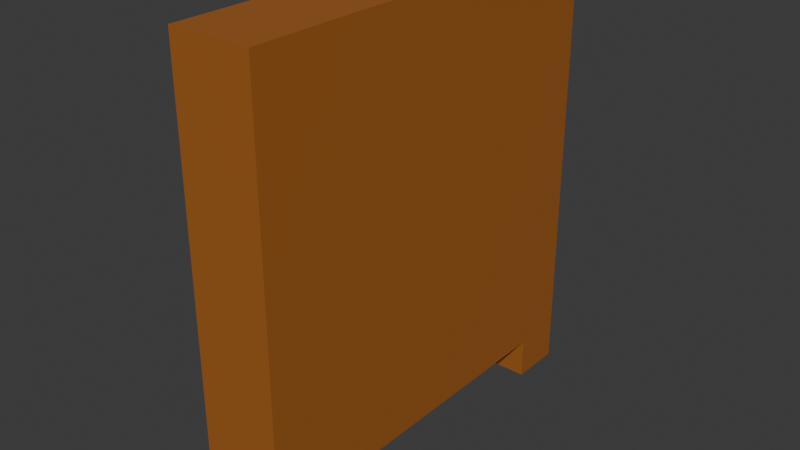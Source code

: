 # Source: board.blend  (saved by Blender 4.2.66; exported with 4.5.12 LTS)
import bpy
from mathutils import Matrix  # noqa: F401  (used for matrix-valued properties, if any)

bpy.ops.wm.read_factory_settings(use_empty=True)
scene = bpy.context.scene
scene.name = 'Scene'

# ---- collections
col_collection = bpy.data.collections.new('Collection'); scene.collection.children.link(col_collection)

# ---- materials (node trees are filled in below, after node groups)
mat_material = bpy.data.materials.new('Material')
mat_material.alpha_threshold = 0.0
mat_material.roughness = 0.5
mat_material.line_color = (0.0, 0.0, 0.0, 1.0)

# ---- material node trees
mat_material.use_nodes = True; mat_material.node_tree.nodes.clear()
_N = mat_material.node_tree.nodes; _L = mat_material.node_tree.links
n0 = _N.new('ShaderNodeOutputMaterial'); n0.name = 'Material Output'; n0.location = (300, 300)
n1 = _N.new('ShaderNodeBsdfPrincipled'); n1.name = 'Principled BSDF'; n1.location = (10, 300)
n1.inputs[0].default_value = (0.3698, 0.1196, 0.02096, 1.0)
n1.inputs[3].default_value = 1.45
_L.new(n1.outputs[0], n0.inputs[0])
n0.is_active_output = True

# ---- world
world_world = bpy.data.worlds.new('World'); scene.world = world_world
world_world.use_nodes = True; world_world.node_tree.nodes.clear()
_N = world_world.node_tree.nodes; _L = world_world.node_tree.links
n0 = _N.new('ShaderNodeOutputWorld'); n0.name = 'World Output'; n0.location = (300, 300)
n1 = _N.new('ShaderNodeBackground'); n1.name = 'Background'; n1.location = (10, 300)
n1.inputs[0].default_value = (0.05088, 0.05088, 0.05088, 1.0)
_L.new(n1.outputs[0], n0.inputs[0])
n0.is_active_output = True
world_world.color = (0.05088, 0.05088, 0.05088)
world_world.sun_shadow_jitter_overblur = 0.0

# ---- meshes
me_cube = bpy.data.meshes.new('Cube')
me_cube.from_pydata([(1.0, 1.0, 1.0), (1.0, 1.0, -1.0), (1.0, -1.0, 1.0), (1.0, -1.0, -1.0), (-1.0, 1.0, 1.0), (-1.0, 1.0, -1.0), (-1.0, -1.0, 1.0), (-1.0, -1.0, -1.0), (-1.0, -0.7, -1.0), (1.0, -0.7, 1.0), (-1.0, -0.7, 1.0), (1.0, -0.7, -1.0), (-1.0, 0.745, 1.0), (1.0, 0.745, -1.0), (-1.0, 0.745, -1.0), (1.0, 0.745, 1.0), (-1.0, -0.7, -1.2), (-1.0, -1.0, -1.2), (1.0, 1.0, -1.2), (-1.0, 1.0, -1.2), (1.0, -1.0, -1.2), (1.0, 0.745, -1.2), (1.0, -0.7, -1.2), (-1.0, 0.745, -1.2)], [], [(3, 20, 22, 11, 13, 21, 18, 1, 0, 15, 9, 2), (14, 13, 11, 8), (10, 6, 2, 9, 15, 0, 4, 12), (8, 11, 22, 16), (12, 4, 5, 19, 23, 14, 8, 16, 17, 7, 6, 10), (16, 22, 20, 17), (19, 18, 21, 23), (3, 2, 6, 7, 17, 20), (13, 14, 23, 21), (5, 4, 0, 1, 18, 19)])
_uv = me_cube.uv_layers.new(name='UVMap')
_uv.uv.foreach_set('vector', [0.375, 0.75, 0.375, 0.75, 0.375, 0.7125, 0.375, 0.7125, 0.375, 0.5319, 0.375, 0.5319, 0.375, 0.5, 0.375, 0.5, 0.625, 0.5, 0.625, 0.5319, 0.625, 0.7125, 0.625, 0.75, 0.125, 0.5319, 0.375, 0.5319, 0.375, 0.7125, 0.125, 0.7125, 0.875, 0.7125, 0.875, 0.75, 0.625, 0.75, 0.625, 0.7125, 0.625, 0.5319, 0.625, 0.5, 0.875, 0.5, 0.875, 0.5319, 0.125, 0.7125, 0.375, 0.7125, 0.375, 0.7125, 0.125, 0.7125, 0.625, 0.2181, 0.625, 0.25, 0.375, 0.25, 0.375, 0.25, 0.375, 0.2181, 0.375, 0.2181, 0.375, 0.0375, 0.375, 0.0375, 0.375, 0.0, 0.375, 0.0, 0.625, 0.0, 0.625, 0.0375, 0.125, 0.7125, 0.375, 0.7125, 0.375, 0.75, 0.125, 0.75, 0.125, 0.5, 0.375, 0.5, 0.375, 0.5319, 0.125, 0.5319, 0.375, 0.75, 0.625, 0.75, 0.625, 1.0, 0.375, 1.0, 0.375, 1.0, 0.375, 0.75, 0.375, 0.5319, 0.125, 0.5319, 0.125, 0.5319, 0.375, 0.5319, 0.375, 0.25, 0.625, 0.25, 0.625, 0.5, 0.375, 0.5, 0.375, 0.5, 0.375, 0.25])
me_cube.materials.append(mat_material)
me_cube.use_mirror_vertex_groups = False
me_cube.update()

# ---- objects
ob_cube = bpy.data.objects.new('Cube', me_cube)

# ---- transforms, parenting, visibility, modifiers, constraints
ob_cube.location = (0.0, 0.0, 5.0)
ob_cube.scale = (1.0, 5.0, 5.0)
ob_cube.lock_rotations_4d = False
ob_cube.empty_display_type = 'ARROWS'
ob_cube.lineart.crease_threshold = 0.0

# ---- collection membership
col_collection.objects.link(ob_cube)

# ---- scene / render settings (as saved in the file)
scene.frame_start = 1; scene.frame_end = 250; scene.frame_set(1)
scene.render.engine = 'BLENDER_EEVEE_NEXT'
bpy.context.view_layer.update()

# ---- added for rendering (the .blend has no active camera and no usable light): camera, sun
cam_auto = bpy.data.cameras.new('AutoCamera')
cam_auto.lens = 50.0
cam_auto.sensor_width = 36.0
cam_auto.clip_end = 1000.0
ob_auto_camera = bpy.data.objects.new('AutoCamera', cam_auto)
scene.collection.objects.link(ob_auto_camera)
ob_auto_camera.location = (13.8784, -16.654, 15.6027)
ob_auto_camera.rotation_euler = (1.09748, -7.21219e-08, 0.694738)
scene.camera = ob_auto_camera
light_auto_sun = bpy.data.lights.new('AutoSun', 'SUN')
light_auto_sun.energy = 3.0
light_auto_sun.angle = 0.0523599
ob_auto_sun = bpy.data.objects.new('AutoSun', light_auto_sun)
scene.collection.objects.link(ob_auto_sun)
ob_auto_sun.rotation_euler = (0.872665, 0.174533, 0.523599)
bpy.context.view_layer.update()
